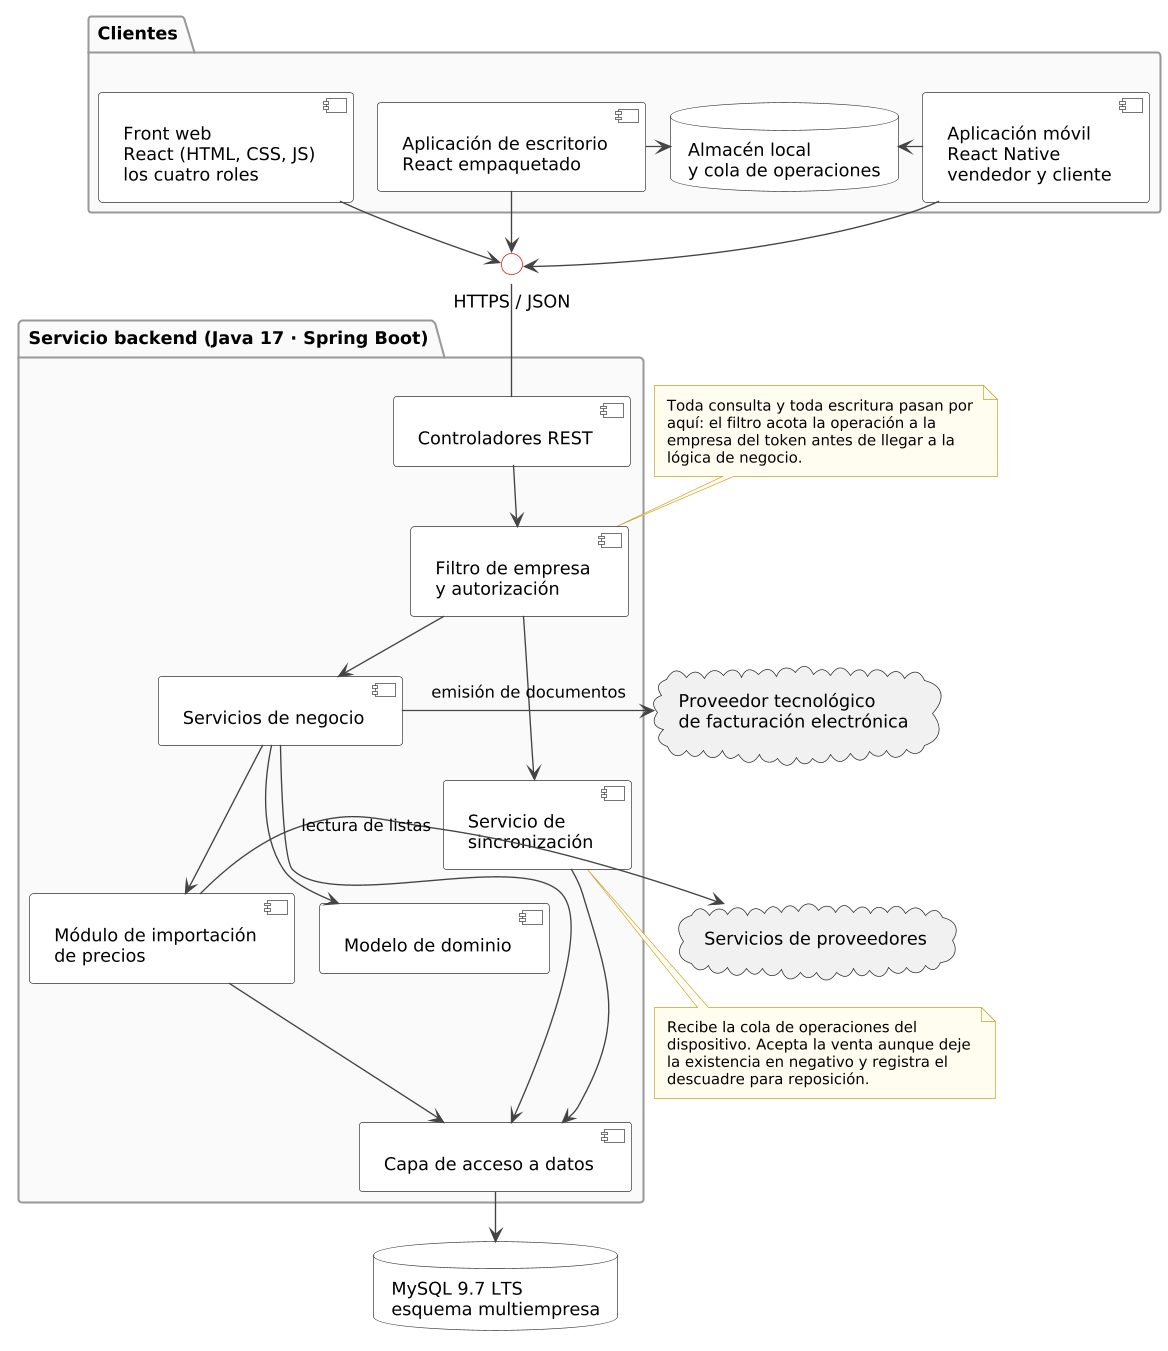

The diagram above was rendered by PlantUML. Its source (embedded in the PNG):
@startuml
!pragma layout smetana
!include comun.iuml

package "Clientes" {
  component "Front web\nReact (HTML, CSS, JS)\nlos cuatro roles" as WEB
  component "Aplicación de escritorio\nReact empaquetado" as ESC
  component "Aplicación móvil\nReact Native\nvendedor y cliente" as APP
  database "Almacén local\ny cola de operaciones" as LOCAL
}

package "Servicio backend (Java 17 · Spring Boot)" {
  component "Controladores REST" as API
  component "Filtro de empresa\ny autorización" as TEN
  component "Servicios de negocio" as LOG
  component "Módulo de importación\nde precios" as IMP
  component "Servicio de\nsincronización" as SYNC
  component "Modelo de dominio" as MOD
  component "Capa de acceso a datos" as DAT
}

database "MySQL 9.7 LTS\nesquema multiempresa" as BD
cloud "Servicios de proveedores" as PROV
cloud "Proveedor tecnológico\nde facturación electrónica" as PTF

interface "HTTPS / JSON" as IREST

WEB -down-> IREST
ESC -down-> IREST
APP -down-> IREST
ESC -right-> LOCAL
APP -left-> LOCAL
IREST -down- API

API --> TEN
TEN --> LOG
TEN --> SYNC
LOG --> MOD
LOG --> IMP
LOG --> DAT
IMP --> DAT
SYNC --> DAT
DAT -down-> BD

IMP -right-> PROV : lectura de listas
LOG -right-> PTF : emisión de documentos

note top of TEN
  Toda consulta y toda escritura pasan por
  aquí: el filtro acota la operación a la
  empresa del token antes de llegar a la
  lógica de negocio.
end note

note bottom of SYNC
  Recibe la cola de operaciones del
  dispositivo. Acepta la venta aunque deje
  la existencia en negativo y registra el
  descuadre para reposición.
end note
@enduml